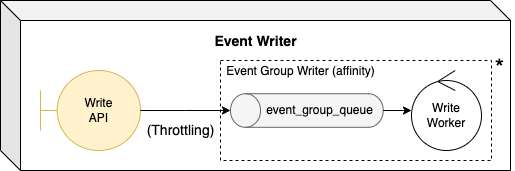

The diagram above was exported from draw.io. Its source (the exported page's mxGraphModel, read from the mxfile embedded in the PNG):
<mxGraphModel dx="1042" dy="555" grid="1" gridSize="10" guides="1" tooltips="1" connect="1" arrows="1" fold="1" page="1" pageScale="1" pageWidth="827" pageHeight="1169" math="0" shadow="0">
  <root>
    <mxCell id="0" />
    <mxCell id="1" parent="0" />
    <mxCell id="2" value="" style="group" vertex="1" connectable="0" parent="1">
      <mxGeometry x="100" y="40" width="514" height="170" as="geometry" />
    </mxCell>
    <mxCell id="3" value="" style="shape=cube;whiteSpace=wrap;html=1;boundedLbl=1;backgroundOutline=1;darkOpacity=0.05;darkOpacity2=0.1;fontSize=12;" vertex="1" parent="2">
      <mxGeometry width="510" height="170" as="geometry" />
    </mxCell>
    <mxCell id="4" value="" style="rounded=0;whiteSpace=wrap;html=1;dashed=1;" vertex="1" parent="2">
      <mxGeometry x="220" y="60" width="271" height="100" as="geometry" />
    </mxCell>
    <mxCell id="5" value="Write&lt;br&gt;API" style="shape=umlBoundary;whiteSpace=wrap;html=1;fillColor=#fff2cc;strokeColor=#d6b656;" vertex="1" parent="2">
      <mxGeometry x="40" y="70" width="100" height="80" as="geometry" />
    </mxCell>
    <mxCell id="6" value="" style="group" vertex="1" connectable="0" parent="2">
      <mxGeometry x="229.9949999999999" y="93.20499999999981" width="152.72000000000003" height="33.59000000000003" as="geometry" />
    </mxCell>
    <mxCell id="7" value="" style="shape=cylinder3;whiteSpace=wrap;html=1;boundedLbl=1;backgroundOutline=1;size=15;rotation=-90;fillColor=#f5f5f5;fontColor=#333333;strokeColor=#666666;" vertex="1" parent="6">
      <mxGeometry x="59.565000000000055" y="-59.56499999999992" width="33.59" height="152.72" as="geometry" />
    </mxCell>
    <mxCell id="8" value="event_group_queue" style="text;html=1;align=center;verticalAlign=middle;resizable=0;points=[];autosize=1;strokeColor=none;fillColor=none;" vertex="1" parent="6">
      <mxGeometry x="28.665000000000077" y="6.785000000000082" width="120" height="20" as="geometry" />
    </mxCell>
    <mxCell id="9" style="edgeStyle=orthogonalEdgeStyle;rounded=0;orthogonalLoop=1;jettySize=auto;html=1;fontSize=12;" edge="1" parent="2" source="5" target="7">
      <mxGeometry relative="1" as="geometry" />
    </mxCell>
    <mxCell id="10" value="(Throttling)" style="text;html=1;align=center;verticalAlign=middle;resizable=0;points=[];autosize=1;strokeColor=none;fillColor=none;fontSize=14;" vertex="1" parent="2">
      <mxGeometry x="140" y="120" width="80" height="20" as="geometry" />
    </mxCell>
    <mxCell id="11" value="Write Worker" style="ellipse;shape=umlControl;whiteSpace=wrap;html=1;" vertex="1" parent="2">
      <mxGeometry x="411" y="70" width="70" height="80" as="geometry" />
    </mxCell>
    <mxCell id="12" style="edgeStyle=orthogonalEdgeStyle;rounded=0;orthogonalLoop=1;jettySize=auto;html=1;fontSize=14;" edge="1" parent="2" source="7" target="11">
      <mxGeometry relative="1" as="geometry" />
    </mxCell>
    <mxCell id="13" value="Event Writer" style="text;html=1;align=center;verticalAlign=middle;resizable=0;points=[];autosize=1;strokeColor=none;fillColor=none;fontSize=14;fontStyle=1" vertex="1" parent="2">
      <mxGeometry x="205" y="31.360000000000014" width="100" height="20" as="geometry" />
    </mxCell>
    <mxCell id="14" value="*" style="text;html=1;align=center;verticalAlign=middle;resizable=0;points=[];autosize=1;strokeColor=none;fillColor=none;fontSize=24;" vertex="1" parent="2">
      <mxGeometry x="484" y="53.360000000000014" width="30" height="30" as="geometry" />
    </mxCell>
    <mxCell id="15" value="Event Group Writer (affinity)" style="text;html=1;align=center;verticalAlign=middle;resizable=0;points=[];autosize=1;strokeColor=none;fillColor=none;fontSize=12;" vertex="1" parent="2">
      <mxGeometry x="220" y="61.360000000000014" width="160" height="20" as="geometry" />
    </mxCell>
  </root>
</mxGraphModel>